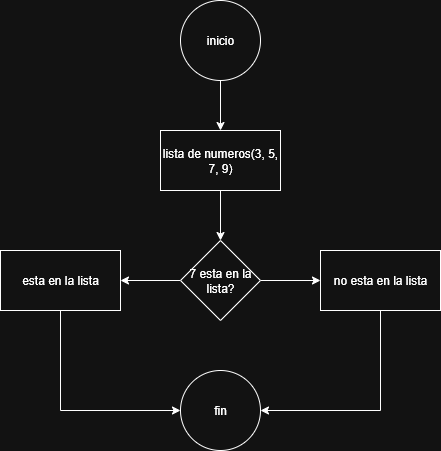

The diagram above was exported from draw.io. Its source (the exported page's mxGraphModel, read from the mxfile embedded in the PNG):
<mxGraphModel dx="786" dy="562" grid="1" gridSize="10" guides="1" tooltips="1" connect="1" arrows="1" fold="1" page="1" pageScale="1" pageWidth="827" pageHeight="1169" math="0" shadow="0">
  <root>
    <mxCell id="0" />
    <mxCell id="1" parent="0" />
    <mxCell id="sEEyQtdh8IXo_YrcjULO-5" value="" style="edgeStyle=orthogonalEdgeStyle;rounded=0;orthogonalLoop=1;jettySize=auto;html=1;" edge="1" parent="1" source="sEEyQtdh8IXo_YrcjULO-3" target="sEEyQtdh8IXo_YrcjULO-4">
      <mxGeometry relative="1" as="geometry" />
    </mxCell>
    <mxCell id="sEEyQtdh8IXo_YrcjULO-3" value="inicio" style="ellipse;whiteSpace=wrap;html=1;" vertex="1" parent="1">
      <mxGeometry x="360" y="50" width="80" height="80" as="geometry" />
    </mxCell>
    <mxCell id="sEEyQtdh8IXo_YrcjULO-7" value="" style="edgeStyle=orthogonalEdgeStyle;rounded=0;orthogonalLoop=1;jettySize=auto;html=1;" edge="1" parent="1" source="sEEyQtdh8IXo_YrcjULO-4" target="sEEyQtdh8IXo_YrcjULO-6">
      <mxGeometry relative="1" as="geometry" />
    </mxCell>
    <mxCell id="sEEyQtdh8IXo_YrcjULO-4" value="lista de numeros(3, 5, 7, 9)" style="whiteSpace=wrap;html=1;" vertex="1" parent="1">
      <mxGeometry x="340" y="180" width="120" height="60" as="geometry" />
    </mxCell>
    <mxCell id="sEEyQtdh8IXo_YrcjULO-9" value="" style="edgeStyle=orthogonalEdgeStyle;rounded=0;orthogonalLoop=1;jettySize=auto;html=1;" edge="1" parent="1" source="sEEyQtdh8IXo_YrcjULO-6" target="sEEyQtdh8IXo_YrcjULO-8">
      <mxGeometry relative="1" as="geometry" />
    </mxCell>
    <mxCell id="sEEyQtdh8IXo_YrcjULO-11" value="" style="edgeStyle=orthogonalEdgeStyle;rounded=0;orthogonalLoop=1;jettySize=auto;html=1;" edge="1" parent="1" source="sEEyQtdh8IXo_YrcjULO-6" target="sEEyQtdh8IXo_YrcjULO-10">
      <mxGeometry relative="1" as="geometry" />
    </mxCell>
    <mxCell id="sEEyQtdh8IXo_YrcjULO-6" value="7 esta en la lista?" style="rhombus;whiteSpace=wrap;html=1;" vertex="1" parent="1">
      <mxGeometry x="360" y="290" width="80" height="80" as="geometry" />
    </mxCell>
    <mxCell id="sEEyQtdh8IXo_YrcjULO-14" style="edgeStyle=orthogonalEdgeStyle;rounded=0;orthogonalLoop=1;jettySize=auto;html=1;exitX=0.5;exitY=1;exitDx=0;exitDy=0;entryX=0;entryY=0.5;entryDx=0;entryDy=0;" edge="1" parent="1" source="sEEyQtdh8IXo_YrcjULO-8" target="sEEyQtdh8IXo_YrcjULO-12">
      <mxGeometry relative="1" as="geometry" />
    </mxCell>
    <mxCell id="sEEyQtdh8IXo_YrcjULO-8" value="esta en la lista" style="whiteSpace=wrap;html=1;" vertex="1" parent="1">
      <mxGeometry x="180" y="300" width="120" height="60" as="geometry" />
    </mxCell>
    <mxCell id="sEEyQtdh8IXo_YrcjULO-13" value="" style="edgeStyle=orthogonalEdgeStyle;rounded=0;orthogonalLoop=1;jettySize=auto;html=1;exitX=0.5;exitY=1;exitDx=0;exitDy=0;entryX=1;entryY=0.5;entryDx=0;entryDy=0;" edge="1" parent="1" source="sEEyQtdh8IXo_YrcjULO-10" target="sEEyQtdh8IXo_YrcjULO-12">
      <mxGeometry relative="1" as="geometry" />
    </mxCell>
    <mxCell id="sEEyQtdh8IXo_YrcjULO-10" value="no esta en la lista" style="whiteSpace=wrap;html=1;" vertex="1" parent="1">
      <mxGeometry x="500" y="300" width="120" height="60" as="geometry" />
    </mxCell>
    <mxCell id="sEEyQtdh8IXo_YrcjULO-12" value="fin" style="ellipse;whiteSpace=wrap;html=1;" vertex="1" parent="1">
      <mxGeometry x="360" y="420" width="80" height="80" as="geometry" />
    </mxCell>
  </root>
</mxGraphModel>